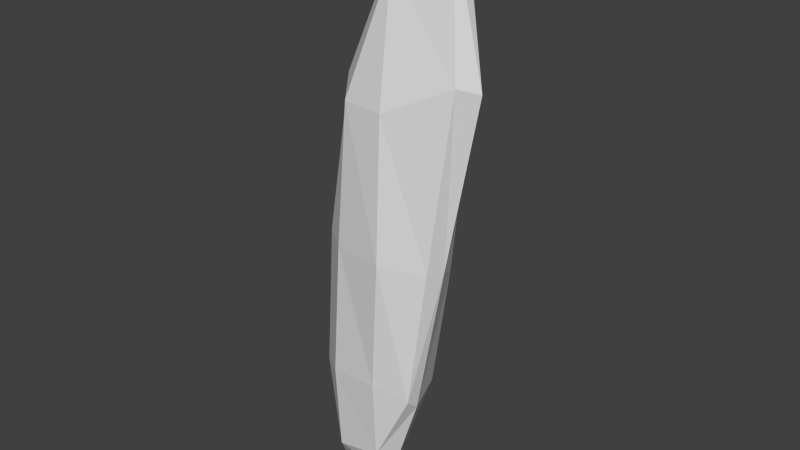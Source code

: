 # Source: Shard.blend  (saved by Blender 2.76.0; exported with 4.5.12 LTS)
import bpy
from mathutils import Matrix  # noqa: F401  (used for matrix-valued properties, if any)

bpy.ops.wm.read_factory_settings(use_empty=True)
scene = bpy.context.scene
scene.name = 'Scene'

# ---- collections
col_collection_1 = bpy.data.collections.new('Collection 1'); scene.collection.children.link(col_collection_1)

# ---- world
world_world = bpy.data.worlds.new('World'); scene.world = world_world
world_world.color = (0.05088, 0.05088, 0.05088)
world_world.use_sun_shadow = False
world_world.sun_shadow_jitter_overblur = 0.0
world_world.cycles.sampling_method = 'MANUAL'
world_world.cycles.sample_map_resolution = 256

# ---- meshes
me_cube_001 = bpy.data.meshes.new('Cube.001')
me_cube_001.from_pydata([(-0.4205, -0.1352, -0.642), (-0.5023, 0.1397, -0.6534), (0.4814, -0.1284, 0.845), (0.4437, 0.03899, 0.839), (-0.3476, -0.1885, 0.00488), (-0.4709, 0.2636, -0.007936), (-0.5286, 0.01754, -0.7264), (0.05004, 0.2068, 0.7838), (0.3291, 0.1106, -0.0265), (-0.1112, 0.1818, -0.5945), (0.4725, -0.01879, 0.8623), (0.3889, -0.2065, 0.02263), (0.08762, -0.1708, 0.748), (-0.04943, -0.1862, -0.5964), (0.04729, 0.06338, 0.8742), (-0.05527, -0.03545, -0.7186), (0.04933, -0.2758, 0.01466), (0.4309, -0.08287, 0.02136), (-0.04151, 0.3221, -0.007343), (-0.5949, 0.01482, -0.008695), (-0.2387, -0.2117, 0.409), (-0.2809, 0.2428, 0.4624), (0.4558, 0.1272, 0.4818), (0.5641, -0.197, 0.5075), (0.07405, -0.2624, 0.4103), (0.6383, -0.04503, 0.4835), (0.03376, 0.3107, 0.4454), (-0.3882, -0.00863, 0.4454), (-0.5426, 0.2613, -0.4361), (0.1464, 0.1776, -0.3927), (0.2429, -0.2006, -0.3713), (-0.4265, -0.1726, -0.387), (-0.03498, -0.2315, -0.3591), (0.2416, -0.1041, -0.4027), (-0.04241, 0.3287, -0.4483), (-0.6627, 0.01666, -0.4295)], [], [(35, 28, 1), (33, 30, 13), (31, 0, 13), (9, 34, 29), (20, 24, 12), (14, 7, 21), (2, 10, 14), (3, 7, 14), (15, 9, 29), (0, 6, 15), (1, 9, 15), (24, 16, 11), (20, 4, 16), (13, 30, 32), (22, 25, 17), (23, 11, 17), (34, 9, 1), (21, 26, 18), (26, 22, 8), (35, 6, 0), (27, 19, 4), (27, 21, 5), (20, 12, 14), (7, 3, 22), (26, 21, 7), (2, 23, 25), (3, 10, 25), (12, 24, 23), (19, 35, 31), (5, 18, 34), (8, 17, 33), (16, 32, 30), (4, 31, 32), (17, 11, 30), (18, 8, 29), (19, 5, 28), (6, 35, 1), (15, 33, 13), (32, 31, 13), (27, 14, 21), (12, 2, 14), (10, 3, 14), (33, 15, 29), (13, 0, 15), (6, 1, 15), (23, 24, 11), (24, 20, 16), (8, 22, 17), (25, 23, 17), (28, 34, 1), (5, 21, 18), (18, 26, 8), (31, 35, 0), (20, 27, 4), (19, 27, 5), (27, 20, 14), (26, 7, 22), (10, 2, 25), (22, 3, 25), (2, 12, 23), (4, 19, 31), (28, 5, 34), (29, 8, 33), (11, 16, 30), (16, 4, 32), (33, 17, 30), (34, 18, 29), (35, 19, 28)])
me_cube_001.use_remesh_preserve_volume = False
me_cube_001.use_remesh_preserve_attributes = False
me_cube_001.use_mirror_vertex_groups = False
me_cube_001.update()

# ---- objects
ob_cube_001 = bpy.data.objects.new('Cube.001', me_cube_001)

# ---- transforms, parenting, visibility, modifiers, constraints
ob_cube_001.location = (0.0, 0.0, 0.0)
ob_cube_001.scale = (412.3, 412.3, 1050.0)
ob_cube_001.lineart.crease_threshold = 0.0

# ---- collection membership
col_collection_1.objects.link(ob_cube_001)

# ---- scene / render settings (as saved in the file)
scene.frame_start = 1; scene.frame_end = 250; scene.frame_set(1)
scene.render.engine = 'BLENDER_EEVEE_NEXT'
scene.render.resolution_percentage = 50
scene.render.dither_intensity = 0.0
scene.cycles.use_denoising = False
scene.cycles.samples = 10
scene.cycles.sampling_pattern = 'TABULATED_SOBOL'
scene.cycles.light_sampling_threshold = 0.0
scene.cycles.use_adaptive_sampling = False
scene.cycles.use_light_tree = False
scene.cycles.blur_glossy = 0.0
scene.cycles.pixel_filter_type = 'GAUSSIAN'
scene.cycles.sample_clamp_indirect = 0.0
scene.view_settings.view_transform = 'Standard'
bpy.context.view_layer.update()

# ---- added for rendering (the .blend has no active camera and no usable light): camera, sun
cam_auto = bpy.data.cameras.new('AutoCamera')
cam_auto.lens = 50.0
cam_auto.sensor_width = 36.0
cam_auto.clip_end = 28923.5
ob_auto_camera = bpy.data.objects.new('AutoCamera', cam_auto)
scene.collection.objects.link(ob_auto_camera)
ob_auto_camera.location = (1643.04, -1966.77, 1396.03)
ob_auto_camera.rotation_euler = (1.09748, -7.21219e-08, 0.694738)
scene.camera = ob_auto_camera
light_auto_sun = bpy.data.lights.new('AutoSun', 'SUN')
light_auto_sun.energy = 3.0
light_auto_sun.angle = 0.0523599
ob_auto_sun = bpy.data.objects.new('AutoSun', light_auto_sun)
scene.collection.objects.link(ob_auto_sun)
ob_auto_sun.rotation_euler = (0.872665, 0.174533, 0.523599)
bpy.context.view_layer.update()

